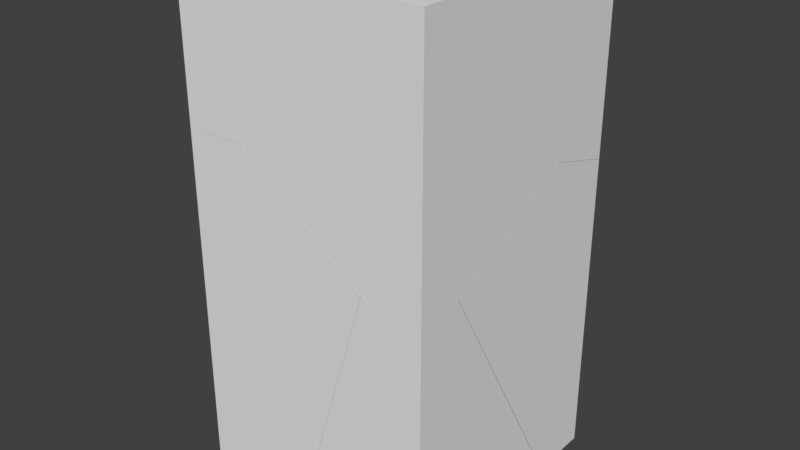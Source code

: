 # Source: Column1_shattered.blend  (saved by Blender 2.79.0; exported with 4.5.12 LTS)
import bpy
from mathutils import Matrix  # noqa: F401  (used for matrix-valued properties, if any)

bpy.ops.wm.read_factory_settings(use_empty=True)
scene = bpy.context.scene
scene.name = 'Scene'

# ---- collections
col_collection_2 = bpy.data.collections.new('Collection 2'); scene.collection.children.link(col_collection_2)

# ---- materials (node trees are filled in below, after node groups)
mat_material = bpy.data.materials.new('Material')
mat_material.alpha_threshold = 0.0
mat_material.use_transparent_shadow = False
mat_material.roughness = 0.5
mat_material.line_color = (0.0, 0.0, 0.0, 1.0)

# ---- material node trees

# ---- world
world_world = bpy.data.worlds.new('World'); scene.world = world_world
world_world.color = (0.05088, 0.05088, 0.05088)
world_world.use_sun_shadow = False
world_world.sun_shadow_jitter_overblur = 0.0
world_world.cycles.sampling_method = 'MANUAL'

# ---- meshes
me_cube_cell_006 = bpy.data.meshes.new('Cube_cell.006')
me_cube_cell_006.from_pydata([(0.444, 0.8628, -0.9739), (0.9206, -0.2905, 0.4833), (0.5062, 0.5358, 0.8076), (0.3059, 0.5384, 0.9521), (0.006151, 0.9118, 0.9042), (-0.5836, 0.4228, 0.9933), (-0.5836, 1.011, 0.4993), (-0.5836, 1.011, -0.3402), (-0.5836, -0.8877, 1.191), (-0.5836, -0.9893, 1.206), (-0.5836, -0.9893, -1.528), (-0.08511, -0.9893, 1.192), (-0.07869, -0.9893, 1.188), (0.2875, -0.3532, -1.612), (0.3065, -0.9893, -1.612), (-0.3272, -0.9011, -1.612), (-0.4258, -0.9893, -1.612), (0.01588, 1.011, 0.8264), (0.06665, 1.011, 0.7893), (0.2874, 1.011, 0.6269), (0.3662, 1.011, -0.844), (-0.3615, 1.011, -0.4582), (0.9323, -0.9893, 0.4547), (0.3347, -0.9893, -1.519), (-0.5836, -0.8877, 1.191), (-0.5836, 0.4228, 0.9933), (-0.5836, 1.011, 0.4993), (-0.5836, -0.9893, -1.528), (-0.5836, 1.011, -0.3402), (-0.5836, -0.9893, 1.206), (-0.08511, -0.9893, 1.192), (-0.07869, -0.9893, 1.188), (0.3065, -0.9893, -1.612), (0.2875, -0.3532, -1.612), (-0.4258, -0.9893, -1.612), (-0.3272, -0.9011, -1.612), (0.01588, 1.011, 0.8264), (0.06665, 1.011, 0.7893), (0.2874, 1.011, 0.6269), (0.3662, 1.011, -0.844), (-0.3615, 1.011, -0.4582), (0.9323, -0.9893, 0.4547), (0.3347, -0.9893, -1.519)], [], [(4, 25, 24), (3, 4, 24, 29, 30), (2, 38, 37), (42, 32, 33, 0, 1), (35, 34, 27, 28, 21, 0), (39, 38, 2, 1, 0), (0, 33, 35), (1, 41, 42), (4, 3, 2, 37, 17), (2, 3, 30, 31), (2, 31, 41, 1), (26, 36, 18, 19, 20, 40, 7), (14, 23, 22, 12, 11, 9, 10, 16), (16, 15, 13, 14), (21, 39, 0), (7, 10, 9, 8, 5, 26), (17, 6, 25, 4)])
_k = set([(5, 8), (5, 26), (6, 17), (6, 25), (7, 10), (7, 40), (8, 9), (9, 11), (10, 16), (11, 12), (12, 22), (13, 14), (13, 15), (14, 23), (15, 16), (17, 37), (18, 19), (18, 36), (19, 20), (20, 40), (21, 28), (21, 39), (22, 23), (24, 25), (24, 29), (26, 36), (27, 28), (27, 34), (29, 30), (30, 31), (31, 41), (32, 33), (32, 42), (33, 35), (34, 35), (37, 38), (38, 39), (41, 42)])
me_cube_cell_006.attributes.new('sharp_edge', 'BOOLEAN', 'EDGE').data.foreach_set('value', [ (min(e.vertices), max(e.vertices)) in _k for e in me_cube_cell_006.edges])
me_cube_cell_006.materials.append(mat_material)
me_cube_cell_006.use_remesh_preserve_volume = False
me_cube_cell_006.use_remesh_preserve_attributes = False
me_cube_cell_006.use_mirror_vertex_groups = False
me_cube_cell_006.update()
me_cube_cell_005 = bpy.data.meshes.new('Cube_cell.005')
me_cube_cell_005.from_pydata([(0.6028, -0.9413, -0.7756), (-0.3672, 0.9096, -0.1389), (0.1089, -0.2439, 1.32), (-0.08161, 1.059, -0.7756), (-0.3912, 1.059, -0.7756), (-0.5245, -0.301, -0.7756), (-0.5213, -0.4109, -0.7756), (-0.5049, -0.9413, -0.7756), (0.6028, 0.566, -0.7756), (-0.5115, -0.1683, -0.7756), (-0.1766, 1.059, -0.6528), (-0.09034, 1.059, -0.7643), (-0.3688, 1.059, -0.4053), (-0.3749, 1.059, -0.505), (0.6028, -0.9413, 1.265), (0.1207, -0.9413, 1.291), (0.06663, -0.9413, 1.113), (0.6028, -0.9232, 1.266), (0.6028, -0.5764, 1.279), (0.6028, -0.4972, 1.137), (0.6028, 0.566, -0.7756), (-0.08161, 1.059, -0.7756), (-0.5115, -0.1683, -0.7756), (-0.3912, 1.059, -0.7756), (-0.5245, -0.301, -0.7756), (-0.5213, -0.4109, -0.7756), (-0.5049, -0.9413, -0.7756), (-0.09034, 1.059, -0.7643), (-0.1766, 1.059, -0.6528), (-0.3688, 1.059, -0.4053), (-0.3749, 1.059, -0.505), (0.6028, -0.9413, 1.265), (0.1207, -0.9413, 1.291), (0.06663, -0.9413, 1.113), (0.6028, -0.9232, 1.266), (0.6028, -0.5764, 1.279), (0.6028, -0.4972, 1.137)], [], [(0, 31, 32, 33, 26), (2, 15, 14, 34), (35, 36, 27, 28, 1, 2), (1, 29, 13, 9, 5), (34, 35, 2), (20, 19, 18, 17, 31, 0), (23, 30, 12, 10, 11, 3), (36, 8, 21, 27), (28, 29, 1), (3, 20, 0, 26, 25, 24, 22, 23), (6, 7, 16), (13, 4, 9), (16, 15, 2, 1, 5, 6)])
_k = set([(3, 11), (3, 20), (4, 9), (4, 13), (5, 6), (5, 9), (6, 7), (7, 16), (8, 21), (8, 36), (10, 11), (10, 12), (12, 30), (13, 29), (14, 15), (14, 34), (15, 16), (17, 18), (17, 31), (18, 19), (19, 20), (21, 27), (22, 23), (22, 24), (23, 30), (24, 25), (25, 26), (26, 33), (27, 28), (28, 29), (31, 32), (32, 33), (34, 35), (35, 36)])
me_cube_cell_005.attributes.new('sharp_edge', 'BOOLEAN', 'EDGE').data.foreach_set('value', [ (min(e.vertices), max(e.vertices)) in _k for e in me_cube_cell_005.edges])
me_cube_cell_005.materials.append(mat_material)
me_cube_cell_005.use_remesh_preserve_volume = False
me_cube_cell_005.use_remesh_preserve_attributes = False
me_cube_cell_005.use_mirror_vertex_groups = False
me_cube_cell_005.update()
me_cube_cell_004 = bpy.data.meshes.new('Cube_cell.004')
me_cube_cell_004.from_pydata([(0.7556, 0.238, 1.01), (-0.3539, -0.233, -0.4237), (-0.1538, -0.236, -0.5696), (-0.6528, 0.1403, -0.4722), (-0.425, 0.238, 1.01), (0.06804, -0.3989, 1.01), (0.07551, -0.3995, 1.01), (0.7556, -0.4523, 1.01), (0.7147, 0.238, -0.5377), (0.7556, 0.238, -0.5297), (-0.6862, 0.238, -0.2659), (-0.3717, 0.238, -0.7485), (-0.6438, 0.238, -0.5494), (-0.5933, 0.238, -0.5868), (0.7556, -0.325, -0.3666), (0.06804, -0.3989, 1.01), (-0.425, 0.238, 1.01), (0.07551, -0.3995, 1.01), (0.7556, -0.4523, 1.01), (-0.3717, 0.238, -0.7485), (0.7147, 0.238, -0.5377), (0.7556, 0.238, -0.5297), (-0.6862, 0.238, -0.2659), (-0.6438, 0.238, -0.5494), (-0.5933, 0.238, -0.5868), (0.7556, -0.325, -0.3666)], [], [(0, 16, 15, 6, 18), (0, 21, 8, 19, 13, 12, 22, 16), (3, 23, 24, 2, 1), (2, 11, 20), (4, 10, 3, 1, 5), (25, 7, 17, 2), (18, 14, 21, 0), (10, 23, 3), (24, 11, 2), (20, 9, 25, 2), (17, 5, 1, 2)])
_k = set([(4, 5), (4, 10), (5, 17), (6, 15), (6, 18), (7, 17), (7, 25), (8, 19), (8, 21), (9, 20), (9, 25), (10, 23), (11, 20), (11, 24), (12, 13), (12, 22), (13, 19), (14, 18), (14, 21), (15, 16), (16, 22), (23, 24)])
me_cube_cell_004.attributes.new('sharp_edge', 'BOOLEAN', 'EDGE').data.foreach_set('value', [ (min(e.vertices), max(e.vertices)) in _k for e in me_cube_cell_004.edges])
me_cube_cell_004.materials.append(mat_material)
me_cube_cell_004.use_remesh_preserve_volume = False
me_cube_cell_004.use_remesh_preserve_attributes = False
me_cube_cell_004.use_mirror_vertex_groups = False
me_cube_cell_004.update()
me_cube_cell_003 = bpy.data.meshes.new('Cube_cell.003')
me_cube_cell_003.from_pydata([(0.3151, 0.04212, -0.1795), (-0.2736, 0.14, 0.8536), (-0.2736, -0.4462, -0.09035), (-0.2736, 0.14, -0.583), (-0.2736, -0.4358, -0.09914), (0.2819, 0.14, 0.02693), (-0.1089, 0.14, 0.6086), (0.3248, 0.14, -0.2567), (0.2817, 0.14, -0.2803), (-0.2736, 0.14, 0.8536), (-0.2736, -0.4462, -0.09035), (-0.2736, 0.14, -0.583), (-0.2736, -0.4358, -0.09914), (0.2819, 0.14, 0.02693), (-0.1089, 0.14, 0.6086), (0.3248, 0.14, -0.2567), (0.2817, 0.14, -0.2803)], [], [(0, 14, 9, 10), (0, 13, 14), (12, 11, 16), (15, 13, 0), (3, 4, 2, 1), (1, 6, 5, 7, 8, 3), (16, 15, 0, 10, 12)])
_k = set([(1, 2), (1, 6), (2, 4), (3, 4), (3, 8), (5, 6), (5, 7), (7, 8), (9, 10), (9, 14), (10, 12), (11, 12), (11, 16), (13, 14), (13, 15), (15, 16)])
me_cube_cell_003.attributes.new('sharp_edge', 'BOOLEAN', 'EDGE').data.foreach_set('value', [ (min(e.vertices), max(e.vertices)) in _k for e in me_cube_cell_003.edges])
me_cube_cell_003.materials.append(mat_material)
me_cube_cell_003.use_remesh_preserve_volume = False
me_cube_cell_003.use_remesh_preserve_attributes = False
me_cube_cell_003.use_mirror_vertex_groups = False
me_cube_cell_003.update()
me_cube_cell_002 = bpy.data.meshes.new('Cube_cell.002')
me_cube_cell_002.from_pydata([(-0.4294, -1.216, 0.7161), (-0.4294, 0.7843, 0.7161), (0.4593, 0.3121, -0.7173), (0.1609, 0.6854, -0.7655), (-0.4294, 0.7843, 0.2702), (-0.4294, 0.1962, -0.676), (-0.4294, -1.183, -0.4688), (-0.4294, -1.216, -0.4639), (0.06835, -1.216, -0.4767), (0.4617, -1.216, 0.7161), (0.3882, 0.7843, 0.7161), (0.8816, 0.1466, 0.7161), (0.2926, 0.7843, 0.2501), (-0.2633, 0.7843, 0.02354), (0.1272, 0.7843, -0.5559), (-0.4294, 0.7843, 0.2702), (-0.4294, 0.1962, -0.676), (-0.4294, -1.183, -0.4688), (-0.4294, -1.216, -0.4639), (0.06835, -1.216, -0.4767), (0.4617, -1.216, 0.7161), (0.3882, 0.7843, 0.7161), (0.8816, 0.1466, 0.7161), (0.2926, 0.7843, 0.2501), (0.1272, 0.7843, -0.5559), (-0.2633, 0.7843, 0.02354)], [], [(16, 3, 2, 17), (3, 24, 12), (22, 9, 19, 2), (2, 19, 7, 17), (21, 23, 14, 13, 15, 1), (18, 8, 20, 0), (25, 24, 3), (16, 4, 25, 3), (20, 11, 21, 1, 0), (15, 5, 6, 18, 0, 1), (3, 12, 10, 22, 2)])
_k = set([(4, 16), (4, 25), (5, 6), (5, 15), (6, 18), (7, 17), (7, 19), (8, 18), (8, 20), (9, 19), (9, 22), (10, 12), (10, 22), (11, 20), (11, 21), (12, 24), (13, 14), (13, 15), (14, 23), (16, 17), (21, 23), (24, 25)])
me_cube_cell_002.attributes.new('sharp_edge', 'BOOLEAN', 'EDGE').data.foreach_set('value', [ (min(e.vertices), max(e.vertices)) in _k for e in me_cube_cell_002.edges])
me_cube_cell_002.materials.append(mat_material)
me_cube_cell_002.use_remesh_preserve_volume = False
me_cube_cell_002.use_remesh_preserve_attributes = False
me_cube_cell_002.use_mirror_vertex_groups = False
me_cube_cell_002.update()
me_cube_cell_001 = bpy.data.meshes.new('Cube_cell.001')
me_cube_cell_001.from_pydata([(0.5362, -0.7369, 1.025), (-0.5734, 0.7895, -0.4098), (-0.3728, 0.7876, -0.5549), (0.04181, -0.03841, -0.8784), (-0.5707, -0.7369, 1.025), (-0.9648, -0.7369, -0.1692), (-0.151, 0.6247, 1.025), (-0.1435, 0.6242, 1.025), (0.5362, 0.5706, 1.025), (0.0535, -0.7369, -0.9065), (0.5362, -0.7369, -0.9329), (0.5362, -0.3714, -0.9186), (0.5362, 0.6978, -0.3527), (-0.9648, -0.7369, -0.1692), (-0.5707, -0.7369, 1.025), (-0.151, 0.6247, 1.025), (-0.1435, 0.6242, 1.025), (0.5362, 0.5706, 1.025), (0.0535, -0.7369, -0.9065), (0.5362, -0.7369, -0.9329), (0.5362, -0.3714, -0.9186), (0.5362, 0.6978, -0.3527)], [], [(14, 15, 1, 13), (8, 21, 2, 16), (2, 1, 15, 16), (21, 11, 3, 2), (19, 20, 12, 17, 0), (4, 5, 18, 19, 0), (13, 1, 2, 3, 9), (17, 7, 6, 4, 0), (11, 10, 9, 3)])
_k = set([(4, 5), (4, 6), (5, 18), (6, 7), (7, 17), (8, 16), (8, 21), (9, 10), (9, 13), (10, 11), (11, 21), (12, 17), (12, 20), (13, 14), (14, 15), (15, 16), (18, 19), (19, 20)])
me_cube_cell_001.attributes.new('sharp_edge', 'BOOLEAN', 'EDGE').data.foreach_set('value', [ (min(e.vertices), max(e.vertices)) in _k for e in me_cube_cell_001.edges])
me_cube_cell_001.materials.append(mat_material)
me_cube_cell_001.use_remesh_preserve_volume = False
me_cube_cell_001.use_remesh_preserve_attributes = False
me_cube_cell_001.use_mirror_vertex_groups = False
me_cube_cell_001.update()
me_cube_cell_000 = bpy.data.meshes.new('Cube_cell.000')
me_cube_cell_000.from_pydata([(0.5418, 0.3775, -1.317), (0.04756, -0.923, 0.7782), (-0.4291, 0.2308, -0.6797), (-0.3666, -0.09685, 1.102), (-0.1397, 0.3775, -1.317), (0.5418, -0.1126, -1.317), (0.4401, -0.03958, -1.317), (0.5418, 0.3775, 1.14), (-0.5102, 0.3775, 0.9368), (-0.5848, 0.3775, 0.9223), (-0.5058, 0.3775, -0.5512), (-0.5622, 0.3775, 0.498), (-0.3383, 0.3775, -1.062), (-0.4132, 0.3775, -0.9653), (-0.4304, 0.3775, -0.9429), (0.5418, -1.227, 0.7537), (0.5418, -1.256, 0.7384), (0.5418, -0.1652, 1.298), (0.5418, -0.1862, 1.304), (0.4401, -0.03958, -1.317), (-0.1397, 0.3775, -1.317), (0.5418, -0.1126, -1.317), (0.5418, 0.3775, 1.14), (-0.5102, 0.3775, 0.9368), (-0.5848, 0.3775, 0.9223), (-0.5058, 0.3775, -0.5512), (-0.5622, 0.3775, 0.498), (-0.3383, 0.3775, -1.062), (-0.4132, 0.3775, -0.9653), (-0.4304, 0.3775, -0.9429), (0.5418, -0.1862, 1.304), (0.5418, -1.227, 0.7537), (0.5418, -1.256, 0.7384), (0.5418, -0.1652, 1.298)], [], [(0, 21, 19, 20), (0, 22, 33, 18, 31, 32, 21), (3, 1, 16, 15), (2, 29, 28, 1), (12, 4, 6), (20, 27, 13, 14, 10, 26, 9, 23, 22, 0), (8, 24, 3, 30, 17), (25, 29, 2), (28, 12, 6, 5, 16, 1), (11, 25, 2), (15, 30, 3), (17, 7, 8), (24, 11, 2, 1, 3)])
_k = set([(4, 6), (4, 12), (5, 6), (5, 16), (7, 8), (7, 17), (8, 24), (9, 23), (9, 26), (10, 14), (10, 26), (11, 24), (11, 25), (12, 28), (13, 14), (13, 27), (15, 16), (15, 30), (17, 30), (18, 31), (18, 33), (19, 20), (19, 21), (20, 27), (21, 32), (22, 23), (22, 33), (25, 29), (28, 29), (31, 32)])
me_cube_cell_000.attributes.new('sharp_edge', 'BOOLEAN', 'EDGE').data.foreach_set('value', [ (min(e.vertices), max(e.vertices)) in _k for e in me_cube_cell_000.edges])
me_cube_cell_000.materials.append(mat_material)
me_cube_cell_000.use_remesh_preserve_volume = False
me_cube_cell_000.use_remesh_preserve_attributes = False
me_cube_cell_000.use_mirror_vertex_groups = False
me_cube_cell_000.update()
me_cube_cell_008 = bpy.data.meshes.new('Cube_cell.008')
me_cube_cell_008.from_pydata([(-0.5086, -1.207, -0.3172), (-0.5086, 0.7928, -0.3172), (0.519, 0.6452, 0.3199), (-0.5086, 0.7928, 0.9524), (-0.5086, 0.4057, 0.7225), (-0.5086, -1.207, -0.236), (0.4953, 0.7928, -0.3172), (0.3751, -0.4382, -0.3172), (-0.3257, -1.181, -0.3172), (-0.3549, -1.207, -0.3172), (0.3625, -0.5667, -0.3172), (0.512, 0.7928, -0.04342), (0.5179, 0.7928, 0.05619), (0.4416, 0.7928, 0.4487), (-0.5086, 0.7928, 0.9524), (-0.5086, 0.4057, 0.7225), (-0.5086, -1.207, -0.236), (0.3751, -0.4382, -0.3172), (0.4953, 0.7928, -0.3172), (-0.3549, -1.207, -0.3172), (-0.3257, -1.181, -0.3172), (0.3625, -0.5667, -0.3172), (0.512, 0.7928, -0.04342), (0.5179, 0.7928, 0.05619), (0.4416, 0.7928, 0.4487)], [], [(0, 16, 15, 14, 1), (2, 21, 17, 11, 23), (2, 23, 24), (4, 5, 9, 20), (20, 21, 2, 24, 3, 4), (14, 13, 12, 22, 18, 1), (17, 6, 11), (19, 16, 0), (18, 7, 10, 8, 19, 0, 1)])
_k = set([(3, 4), (3, 24), (4, 5), (5, 9), (6, 11), (6, 17), (7, 10), (7, 18), (8, 10), (8, 19), (9, 20), (11, 23), (12, 13), (12, 22), (13, 14), (14, 15), (15, 16), (16, 19), (17, 21), (18, 22), (20, 21), (23, 24)])
me_cube_cell_008.attributes.new('sharp_edge', 'BOOLEAN', 'EDGE').data.foreach_set('value', [ (min(e.vertices), max(e.vertices)) in _k for e in me_cube_cell_008.edges])
me_cube_cell_008.materials.append(mat_material)
me_cube_cell_008.use_remesh_preserve_volume = False
me_cube_cell_008.use_remesh_preserve_attributes = False
me_cube_cell_008.use_mirror_vertex_groups = False
me_cube_cell_008.update()

# ---- objects
ob_cube_cell_007 = bpy.data.objects.new('Cube_cell.007', me_cube_cell_006)
ob_cube_cell_006 = bpy.data.objects.new('Cube_cell.006', me_cube_cell_005)
ob_cube_cell_005 = bpy.data.objects.new('Cube_cell.005', me_cube_cell_004)
ob_cube_cell_004 = bpy.data.objects.new('Cube_cell.004', me_cube_cell_003)
ob_cube_cell_003 = bpy.data.objects.new('Cube_cell.003', me_cube_cell_002)
ob_cube_cell_002 = bpy.data.objects.new('Cube_cell.002', me_cube_cell_001)
ob_cube_cell_001 = bpy.data.objects.new('Cube_cell.001', me_cube_cell_000)
ob_cube_cell = bpy.data.objects.new('Cube_cell', me_cube_cell_008)

# ---- transforms, parenting, visibility, modifiers, constraints
ob_cube_cell_007.location = (-0.4164, -0.01073, 1.65)
ob_cube_cell_007.lineart.crease_threshold = 0.0
ob_cube_cell_006.location = (0.3972, -0.05867, 0.8129)
ob_cube_cell_006.lineart.crease_threshold = 0.0
ob_cube_cell_005.location = (0.2444, 0.762, 3.027)
ob_cube_cell_005.lineart.crease_threshold = 0.0
ob_cube_cell_004.location = (-0.7264, 0.86, 2.735)
ob_cube_cell_004.lineart.crease_threshold = 0.0
ob_cube_cell_003.location = (-0.5706, 0.2157, 3.321)
ob_cube_cell_003.lineart.crease_threshold = 0.0
ob_cube_cell_002.location = (0.4638, -0.2631, 3.013)
ob_cube_cell_002.lineart.crease_threshold = 0.0
ob_cube_cell_001.location = (0.4582, 0.6225, 1.355)
ob_cube_cell_001.lineart.crease_threshold = 0.0
ob_cube_cell.location = (-0.4914, 0.2072, 0.3545)
ob_cube_cell.lineart.crease_threshold = 0.0

# ---- collection membership
col_collection_2.objects.link(ob_cube_cell_007)
col_collection_2.objects.link(ob_cube_cell_006)
col_collection_2.objects.link(ob_cube_cell_005)
col_collection_2.objects.link(ob_cube_cell_004)
col_collection_2.objects.link(ob_cube_cell_003)
col_collection_2.objects.link(ob_cube_cell_002)
col_collection_2.objects.link(ob_cube_cell_001)
col_collection_2.objects.link(ob_cube_cell)

# ---- scene / render settings (as saved in the file)
scene.frame_start = 1; scene.frame_end = 250; scene.frame_set(1)
scene.render.engine = 'BLENDER_EEVEE_NEXT'
scene.render.resolution_percentage = 50
scene.render.dither_intensity = 0.0
scene.cycles.use_denoising = False
scene.cycles.samples = 128
scene.cycles.sampling_pattern = 'TABULATED_SOBOL'
scene.cycles.use_adaptive_sampling = False
scene.cycles.use_light_tree = False
scene.cycles.blur_glossy = 0.0
scene.cycles.sample_clamp_indirect = 0.0
scene.view_settings.view_transform = 'Standard'
bpy.context.view_layer.update()

# ---- added for rendering (the .blend has no active camera and no usable light): camera, sun
cam_auto = bpy.data.cameras.new('AutoCamera')
cam_auto.lens = 50.0
cam_auto.sensor_width = 36.0
cam_auto.clip_end = 1000.0
ob_auto_camera = bpy.data.objects.new('AutoCamera', cam_auto)
scene.collection.objects.link(ob_auto_camera)
ob_auto_camera.location = (4.53266, -5.43919, 5.66346)
ob_auto_camera.rotation_euler = (1.09748, -7.21219e-08, 0.694738)
scene.camera = ob_auto_camera
light_auto_sun = bpy.data.lights.new('AutoSun', 'SUN')
light_auto_sun.energy = 3.0
light_auto_sun.angle = 0.0523599
ob_auto_sun = bpy.data.objects.new('AutoSun', light_auto_sun)
scene.collection.objects.link(ob_auto_sun)
ob_auto_sun.rotation_euler = (0.872665, 0.174533, 0.523599)
bpy.context.view_layer.update()
